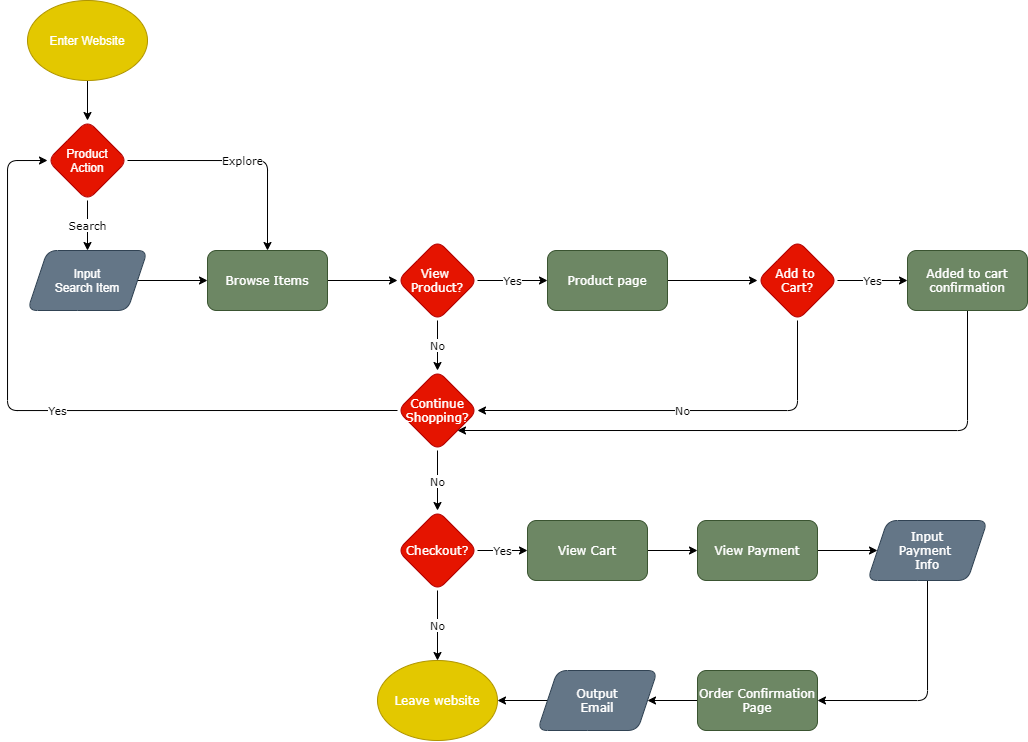

The diagram above was exported from draw.io. Its source (the exported page's mxGraphModel, read from the mxfile embedded in the PNG):
<mxGraphModel dx="1139" dy="853" grid="1" gridSize="17" guides="1" tooltips="1" connect="1" arrows="1" fold="1" page="1" pageScale="1" pageWidth="1100" pageHeight="850" math="0" shadow="0">
  <root>
    <mxCell id="0" />
    <mxCell id="1" parent="0" />
    <mxCell id="4" style="edgeStyle=orthogonalEdgeStyle;orthogonalLoop=1;jettySize=auto;html=1;exitX=0.5;exitY=1;exitDx=0;exitDy=0;entryX=0.5;entryY=0;entryDx=0;entryDy=0;" parent="1" source="2" target="3" edge="1">
      <mxGeometry relative="1" as="geometry" />
    </mxCell>
    <mxCell id="2" value="Enter Website" style="ellipse;whiteSpace=wrap;html=1;fillColor=#e3c800;strokeColor=#B09500;fontColor=#ffffff;rounded=1;" parent="1" vertex="1">
      <mxGeometry x="50" y="20" width="120" height="80" as="geometry" />
    </mxCell>
    <object label="Search" id="7">
      <mxCell style="edgeStyle=orthogonalEdgeStyle;orthogonalLoop=1;jettySize=auto;html=1;fontFamily=Verdana;" parent="1" source="3" target="6" edge="1">
        <mxGeometry relative="1" as="geometry" />
      </mxCell>
    </object>
    <mxCell id="10" value="Explore" style="edgeStyle=orthogonalEdgeStyle;orthogonalLoop=1;jettySize=auto;html=1;exitX=1;exitY=0.5;exitDx=0;exitDy=0;entryX=0.5;entryY=0;entryDx=0;entryDy=0;fontFamily=Verdana;" parent="1" source="3" target="8" edge="1">
      <mxGeometry relative="1" as="geometry" />
    </mxCell>
    <mxCell id="3" value="Product&lt;br&gt;Action" style="rhombus;whiteSpace=wrap;html=1;fillColor=#e51400;strokeColor=#B20000;fontColor=#ffffff;rounded=1;" parent="1" vertex="1">
      <mxGeometry x="70" y="140" width="80" height="80" as="geometry" />
    </mxCell>
    <mxCell id="9" value="" style="edgeStyle=orthogonalEdgeStyle;orthogonalLoop=1;jettySize=auto;html=1;fontFamily=Verdana;" parent="1" source="6" target="8" edge="1">
      <mxGeometry relative="1" as="geometry" />
    </mxCell>
    <mxCell id="6" value="Input&lt;br&gt;Search Item" style="shape=parallelogram;perimeter=parallelogramPerimeter;whiteSpace=wrap;html=1;fixedSize=1;fillColor=#647687;strokeColor=#314354;fontColor=#ffffff;rounded=1;" parent="1" vertex="1">
      <mxGeometry x="50" y="270" width="120" height="60" as="geometry" />
    </mxCell>
    <mxCell id="12" value="" style="edgeStyle=orthogonalEdgeStyle;orthogonalLoop=1;jettySize=auto;html=1;fontFamily=Verdana;" parent="1" source="8" target="11" edge="1">
      <mxGeometry relative="1" as="geometry" />
    </mxCell>
    <mxCell id="8" value="Browse Items" style="whiteSpace=wrap;html=1;fontFamily=Verdana;fillColor=#6d8764;strokeColor=#3A5431;fontColor=#ffffff;rounded=1;" parent="1" vertex="1">
      <mxGeometry x="230" y="270" width="120" height="60" as="geometry" />
    </mxCell>
    <mxCell id="14" value="Yes" style="edgeStyle=orthogonalEdgeStyle;orthogonalLoop=1;jettySize=auto;html=1;fontFamily=Verdana;entryX=0;entryY=0.5;entryDx=0;entryDy=0;" parent="1" source="11" target="18" edge="1">
      <mxGeometry relative="1" as="geometry">
        <mxPoint x="580" y="300" as="targetPoint" />
      </mxGeometry>
    </mxCell>
    <mxCell id="17" value="No" style="edgeStyle=orthogonalEdgeStyle;orthogonalLoop=1;jettySize=auto;html=1;fontFamily=Verdana;" parent="1" source="11" target="16" edge="1">
      <mxGeometry relative="1" as="geometry" />
    </mxCell>
    <mxCell id="11" value="View&amp;nbsp;&lt;br&gt;Product?" style="rhombus;whiteSpace=wrap;html=1;fontFamily=Verdana;fillColor=#e51400;strokeColor=#B20000;fontColor=#ffffff;rounded=1;" parent="1" vertex="1">
      <mxGeometry x="420" y="260" width="80" height="80" as="geometry" />
    </mxCell>
    <mxCell id="29" value="Yes" style="edgeStyle=orthogonalEdgeStyle;orthogonalLoop=1;jettySize=auto;html=1;exitX=0;exitY=0.5;exitDx=0;exitDy=0;entryX=0;entryY=0.5;entryDx=0;entryDy=0;fontFamily=Verdana;" parent="1" source="16" target="3" edge="1">
      <mxGeometry relative="1" as="geometry">
        <Array as="points">
          <mxPoint x="30" y="430" />
          <mxPoint x="30" y="180" />
        </Array>
      </mxGeometry>
    </mxCell>
    <mxCell id="31" value="No" style="edgeStyle=orthogonalEdgeStyle;orthogonalLoop=1;jettySize=auto;html=1;fontFamily=Verdana;" parent="1" source="16" target="30" edge="1">
      <mxGeometry relative="1" as="geometry" />
    </mxCell>
    <mxCell id="16" value="Continue&lt;br&gt;Shopping?" style="rhombus;whiteSpace=wrap;html=1;fontFamily=Verdana;fillColor=#e51400;strokeColor=#B20000;fontColor=#ffffff;rounded=1;" parent="1" vertex="1">
      <mxGeometry x="420" y="390" width="80" height="80" as="geometry" />
    </mxCell>
    <mxCell id="20" value="" style="edgeStyle=orthogonalEdgeStyle;orthogonalLoop=1;jettySize=auto;html=1;fontFamily=Verdana;" parent="1" source="18" target="19" edge="1">
      <mxGeometry relative="1" as="geometry" />
    </mxCell>
    <mxCell id="18" value="Product page" style="whiteSpace=wrap;html=1;fontFamily=Verdana;fillColor=#6d8764;strokeColor=#3A5431;fontColor=#ffffff;rounded=1;" parent="1" vertex="1">
      <mxGeometry x="570" y="270" width="120" height="60" as="geometry" />
    </mxCell>
    <mxCell id="21" value="No" style="edgeStyle=orthogonalEdgeStyle;orthogonalLoop=1;jettySize=auto;html=1;exitX=0.5;exitY=1;exitDx=0;exitDy=0;entryX=1;entryY=0.5;entryDx=0;entryDy=0;fontFamily=Verdana;" parent="1" source="19" target="16" edge="1">
      <mxGeometry relative="1" as="geometry" />
    </mxCell>
    <mxCell id="23" value="Yes" style="edgeStyle=orthogonalEdgeStyle;orthogonalLoop=1;jettySize=auto;html=1;fontFamily=Verdana;" parent="1" source="19" target="22" edge="1">
      <mxGeometry relative="1" as="geometry" />
    </mxCell>
    <mxCell id="19" value="Add to&amp;nbsp;&lt;br&gt;Cart?" style="rhombus;whiteSpace=wrap;html=1;fontFamily=Verdana;fillColor=#e51400;strokeColor=#B20000;fontColor=#ffffff;rounded=1;" parent="1" vertex="1">
      <mxGeometry x="780" y="260" width="80" height="80" as="geometry" />
    </mxCell>
    <mxCell id="25" style="edgeStyle=orthogonalEdgeStyle;orthogonalLoop=1;jettySize=auto;html=1;exitX=0.5;exitY=1;exitDx=0;exitDy=0;entryX=1;entryY=1;entryDx=0;entryDy=0;fontFamily=Verdana;" parent="1" source="22" target="16" edge="1">
      <mxGeometry relative="1" as="geometry">
        <Array as="points">
          <mxPoint x="990" y="450" />
        </Array>
      </mxGeometry>
    </mxCell>
    <mxCell id="22" value="Added to cart confirmation" style="whiteSpace=wrap;html=1;fontFamily=Verdana;fillColor=#6d8764;strokeColor=#3A5431;fontColor=#ffffff;rounded=1;" parent="1" vertex="1">
      <mxGeometry x="930" y="270" width="120" height="60" as="geometry" />
    </mxCell>
    <mxCell id="33" value="No" style="edgeStyle=orthogonalEdgeStyle;orthogonalLoop=1;jettySize=auto;html=1;exitX=0.5;exitY=1;exitDx=0;exitDy=0;entryX=0.5;entryY=0;entryDx=0;entryDy=0;fontFamily=Verdana;" parent="1" source="30" target="32" edge="1">
      <mxGeometry relative="1" as="geometry" />
    </mxCell>
    <mxCell id="37" value="Yes" style="edgeStyle=orthogonalEdgeStyle;orthogonalLoop=1;jettySize=auto;html=1;exitX=1;exitY=0.5;exitDx=0;exitDy=0;entryX=0;entryY=0.5;entryDx=0;entryDy=0;fontFamily=Verdana;" parent="1" source="30" target="35" edge="1">
      <mxGeometry relative="1" as="geometry" />
    </mxCell>
    <mxCell id="30" value="Checkout?" style="rhombus;whiteSpace=wrap;html=1;fontFamily=Verdana;fillColor=#e51400;strokeColor=#B20000;fontColor=#ffffff;rounded=1;" parent="1" vertex="1">
      <mxGeometry x="420" y="530" width="80" height="80" as="geometry" />
    </mxCell>
    <mxCell id="32" value="Leave website" style="ellipse;whiteSpace=wrap;html=1;fontFamily=Verdana;fillColor=#e3c800;strokeColor=#B09500;fontColor=#ffffff;rounded=1;" parent="1" vertex="1">
      <mxGeometry x="400" y="680" width="120" height="80" as="geometry" />
    </mxCell>
    <mxCell id="39" style="edgeStyle=orthogonalEdgeStyle;orthogonalLoop=1;jettySize=auto;html=1;exitX=1;exitY=0.5;exitDx=0;exitDy=0;entryX=0;entryY=0.5;entryDx=0;entryDy=0;fontFamily=Verdana;" parent="1" source="35" target="38" edge="1">
      <mxGeometry relative="1" as="geometry" />
    </mxCell>
    <mxCell id="35" value="View Cart" style="whiteSpace=wrap;html=1;fontFamily=Verdana;fillColor=#6d8764;strokeColor=#3A5431;fontColor=#ffffff;rounded=1;" parent="1" vertex="1">
      <mxGeometry x="550" y="540" width="120" height="60" as="geometry" />
    </mxCell>
    <mxCell id="41" style="edgeStyle=orthogonalEdgeStyle;orthogonalLoop=1;jettySize=auto;html=1;exitX=1;exitY=0.5;exitDx=0;exitDy=0;entryX=0;entryY=0.5;entryDx=0;entryDy=0;fontFamily=Verdana;" parent="1" source="38" target="40" edge="1">
      <mxGeometry relative="1" as="geometry" />
    </mxCell>
    <mxCell id="38" value="View Payment" style="whiteSpace=wrap;html=1;fontFamily=Verdana;fillColor=#6d8764;strokeColor=#3A5431;fontColor=#ffffff;rounded=1;" parent="1" vertex="1">
      <mxGeometry x="720" y="540" width="120" height="60" as="geometry" />
    </mxCell>
    <mxCell id="43" style="edgeStyle=orthogonalEdgeStyle;orthogonalLoop=1;jettySize=auto;html=1;exitX=0.5;exitY=1;exitDx=0;exitDy=0;entryX=1;entryY=0.5;entryDx=0;entryDy=0;fontFamily=Verdana;" parent="1" source="40" target="42" edge="1">
      <mxGeometry relative="1" as="geometry" />
    </mxCell>
    <mxCell id="40" value="Input&lt;br&gt;Payment&amp;nbsp;&lt;br&gt;Info" style="shape=parallelogram;perimeter=parallelogramPerimeter;whiteSpace=wrap;html=1;fixedSize=1;fontFamily=Verdana;fillColor=#647687;strokeColor=#314354;fontColor=#ffffff;rounded=1;" parent="1" vertex="1">
      <mxGeometry x="890" y="540" width="120" height="60" as="geometry" />
    </mxCell>
    <mxCell id="48" value="" style="edgeStyle=orthogonalEdgeStyle;orthogonalLoop=1;jettySize=auto;html=1;fontFamily=Verdana;" parent="1" source="42" target="47" edge="1">
      <mxGeometry relative="1" as="geometry" />
    </mxCell>
    <mxCell id="42" value="Order Confirmation&lt;br&gt;Page" style="whiteSpace=wrap;html=1;fontFamily=Verdana;fillColor=#6d8764;strokeColor=#3A5431;fontColor=#ffffff;rounded=1;" parent="1" vertex="1">
      <mxGeometry x="720" y="690" width="120" height="60" as="geometry" />
    </mxCell>
    <mxCell id="49" value="" style="edgeStyle=orthogonalEdgeStyle;orthogonalLoop=1;jettySize=auto;html=1;fontFamily=Verdana;" parent="1" source="47" target="32" edge="1">
      <mxGeometry relative="1" as="geometry" />
    </mxCell>
    <mxCell id="47" value="Output&lt;br&gt;Email" style="shape=parallelogram;perimeter=parallelogramPerimeter;whiteSpace=wrap;html=1;fixedSize=1;fontFamily=Verdana;fillColor=#647687;strokeColor=#314354;fontColor=#ffffff;rounded=1;" parent="1" vertex="1">
      <mxGeometry x="560" y="690" width="120" height="60" as="geometry" />
    </mxCell>
  </root>
</mxGraphModel>